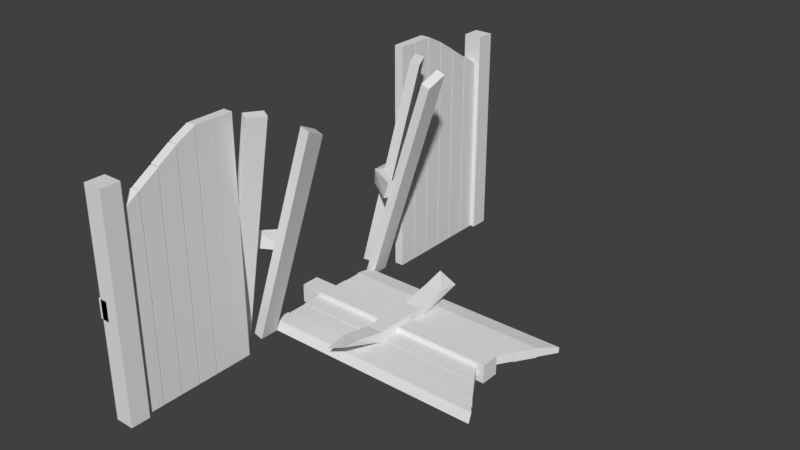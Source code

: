 # Source: Ireland_Wood_Fence_Broken.blend  (saved by Blender 2.79.0; exported with 4.5.12 LTS)
import bpy
from mathutils import Matrix  # noqa: F401  (used for matrix-valued properties, if any)

bpy.ops.wm.read_factory_settings(use_empty=True)
scene = bpy.context.scene
scene.name = 'Scene'

# ---- collections
col_collection_1 = bpy.data.collections.new('Collection 1'); scene.collection.children.link(col_collection_1)

# ---- world
world_world = bpy.data.worlds.new('World'); scene.world = world_world
world_world.color = (0.05088, 0.05088, 0.05088)
world_world.use_sun_shadow = False
world_world.sun_shadow_jitter_overblur = 0.0
world_world.cycles.sampling_method = 'MANUAL'

# ---- meshes
me_cube_001 = bpy.data.meshes.new('Cube.001')
me_cube_001.from_pydata([(-0.03164, 0.09884, -0.09846), (1.968, 0.09884, -0.09846), (-0.03164, 0.3, -0.09846), (2.095, 0.3, -0.09846), (-0.03164, 0.09884, -0.1985), (1.968, 0.09884, -0.1985), (-0.03164, 0.3, -0.1985), (2.095, 0.3, -0.1985), (-0.02634, 0.31, -0.1038), (2.103, 0.31, -0.1038), (-0.02634, 0.51, -0.1038), (2.23, 0.51, -0.1038), (-0.02634, 0.31, -0.2038), (2.103, 0.31, -0.2038), (-0.02634, 0.51, -0.2038), (2.23, 0.51, -0.2038), (-0.04468, 0.52, -0.1054), (2.221, 0.52, -0.1054), (-0.04468, 0.72, -0.1436), (2.348, 0.72, -0.1436), (-0.04468, 0.52, -0.2054), (2.221, 0.52, -0.2054), (-0.04468, 0.72, -0.2054), (2.348, 0.72, -0.2054), (-0.1058, 0.73, -0.1764), (0.6256, 0.73, 2.107), (-0.1058, 0.93, -0.1764), (0.6567, 0.93, 2.204), (-0.01061, 0.73, -0.2069), (0.7208, 0.73, 2.077), (-0.01061, 0.93, -0.2069), (0.7519, 0.93, 2.174), (-0.3265, 0.9282, -0.2066), (0.3206, 0.9282, 2.208), (-0.4081, 1.109, -0.1847), (0.2389, 1.109, 2.23), (-0.2389, 0.9705, -0.2301), (0.4081, 0.9705, 2.185), (-0.3206, 1.152, -0.2082), (0.3265, 1.152, 2.207), (-0.0501, 1.146, -0.25), (-0.0501, 1.146, 2.25), (-0.0501, 1.346, -0.25), (-0.0501, 1.346, 2.25), (0.0499, 1.146, -0.25), (0.0499, 1.146, 2.25), (0.0499, 1.346, -0.25), (0.0499, 1.346, 2.25), (-0.0501, 1.356, -0.25), (-0.0501, 1.356, 2.25), (-0.0501, 1.556, -0.25), (-0.0501, 1.556, 2.25), (0.0499, 1.356, -0.25), (0.0499, 1.356, 2.25), (0.0499, 1.556, -0.25), (0.0499, 1.556, 2.25), (-0.0501, 1.566, -0.25), (-0.0501, 1.566, 2.25), (-0.0501, 1.766, -0.25), (-0.0501, 1.766, 2.148), (0.0499, 1.566, -0.25), (0.0499, 1.566, 2.25), (0.0499, 1.766, -0.25), (0.0499, 1.766, 2.148), (-0.0501, 1.776, -0.25), (-0.0501, 1.776, 2.142), (-0.0501, 1.976, -0.25), (-0.0501, 1.976, 2.016), (0.0499, 1.776, -0.25), (0.0499, 1.776, 2.142), (0.0499, 1.976, -0.25), (0.0499, 1.976, 2.016), (-0.0501, 1.986, -0.25), (-0.0501, 1.986, 2.006), (-0.0501, 2.186, -0.25), (-0.0501, 2.186, 1.879), (0.0499, 1.986, -0.25), (0.0499, 1.986, 2.006), (0.0499, 2.186, -0.25), (0.0499, 2.186, 1.879), (-0.0501, 2.196, -0.25), (-0.0501, 2.196, 1.876), (-0.0501, 2.405, -0.25), (-0.0501, 2.405, 1.75), (0.0499, 2.196, -0.25), (0.0499, 2.196, 1.876), (0.0499, 2.405, -0.25), (0.0499, 2.405, 1.75), (-0.1, 2.4, -0.25), (-0.1, 2.4, 2.05), (-0.1, 2.6, -0.25), (-0.1, 2.6, 2.05), (0.1, 2.4, -0.25), (0.1, 2.4, 2.05), (0.1, 2.6, -0.25), (0.1, 2.6, 2.05), (-0.2458, -0.1, -0.05022), (2.054, -0.1, -0.05022), (-0.2458, 0.1, -0.05022), (2.054, 0.1, -0.05022), (-0.2458, -0.1, -0.2502), (2.054, -0.1, -0.2502), (-0.2458, 0.1, -0.2502), (2.054, 0.1, -0.2502), (-0.1246, 2.6, 0.7826), (-0.1246, 0.9, 0.7826), (-0.1246, 2.6, 0.9826), (-0.1246, 0.9, 0.9471), (-0.02458, 2.6, 0.7826), (-0.02458, 0.9, 0.7826), (-0.02458, 2.6, 0.9826), (-0.02458, 0.9, 0.9826), (0.05, -2.2, 1.876), (0.05, -2.2, -0.25), (0.05, -2.4, 1.75), (0.05, -2.4, -0.25), (-0.05, -2.2, 1.876), (-0.05, -2.2, -0.25), (-0.05, -2.4, 1.75), (-0.05, -2.4, -0.25), (-0.05, -2.19, -0.25), (-0.05, -2.19, 1.879), (-0.05, -1.99, -0.25), (-0.05, -1.99, 2.006), (0.05, -2.19, -0.25), (0.05, -2.19, 1.879), (0.05, -1.99, -0.25), (0.05, -1.99, 2.006), (-0.05, -1.98, -0.25), (-0.05, -1.98, 2.016), (-0.05, -1.78, -0.25), (-0.05, -1.78, 2.142), (0.05, -1.98, -0.25), (0.05, -1.98, 2.016), (0.05, -1.78, -0.25), (0.05, -1.78, 2.142), (-0.05, -1.77, -0.25), (-0.05, -1.77, 2.148), (-0.05, -1.57, -0.25), (-0.05, -1.57, 2.25), (0.05, -1.77, -0.25), (0.05, -1.77, 2.148), (0.05, -1.57, -0.25), (0.05, -1.57, 2.25), (-0.05, -1.56, -0.25), (-0.05, -1.56, 2.25), (-0.05, -1.36, -0.25), (-0.05, -1.36, 2.25), (0.05, -1.56, -0.25), (0.05, -1.56, 2.25), (0.05, -1.36, -0.25), (0.05, -1.36, 2.25), (-0.0501, -1.354, -0.25), (-0.0501, -1.354, 2.25), (-0.0501, -1.154, -0.25), (-0.0501, -1.154, 2.25), (0.0499, -1.354, -0.25), (0.0499, -1.354, 2.25), (0.0499, -1.154, -0.25), (0.0499, -1.154, 2.25), (-0.3034, -1.113, -0.2158), (0.1307, -1.113, 2.246), (-0.2202, -0.9319, -0.2304), (0.214, -0.9319, 2.232), (-0.2142, -1.155, -0.2315), (0.22, -1.155, 2.231), (-0.1309, -0.9742, -0.2462), (0.3032, -0.9742, 2.216), (-0.1059, -0.9337, -0.1763), (0.6566, -0.9337, 2.205), (-0.1059, -0.7337, -0.1763), (0.6255, -0.7337, 2.107), (-0.0107, -0.9337, -0.2068), (0.7519, -0.9337, 2.174), (-0.0107, -0.7337, -0.2068), (0.7207, -0.7337, 2.077), (-0.04464, -0.6883, -0.106), (2.348, -0.6883, -0.106), (-0.04464, -0.5237, -0.1053), (2.221, -0.5237, -0.1053), (-0.04464, -0.7237, -0.2053), (2.348, -0.7237, -0.2053), (-0.04464, -0.5237, -0.2053), (2.221, -0.5237, -0.2053), (-0.0263, -0.5137, -0.1037), (2.23, -0.5137, -0.1037), (-0.0263, -0.3137, -0.1037), (2.103, -0.3137, -0.1037), (-0.0263, -0.5137, -0.2037), (2.23, -0.5137, -0.2037), (-0.0263, -0.3137, -0.2037), (2.103, -0.3137, -0.2037), (-0.0316, -0.3037, -0.09836), (2.095, -0.3037, -0.09836), (-0.0316, -0.09798, -0.09836), (1.968, -0.09798, -0.09836), (-0.0316, -0.3037, -0.1984), (2.095, -0.3037, -0.1984), (-0.0316, -0.09798, -0.1984), (1.968, -0.09798, -0.1984), (-0.2458, 0.1, -0.05022), (2.054, 0.1, -0.05022), (-0.2458, 0.1, -0.2502), (2.054, 0.1, -0.2502), (-0.1, -2.6, -0.25), (-0.1, -2.6, 2.05), (-0.1, -2.4, -0.25), (-0.1, -2.4, 2.05), (0.1, -2.6, -0.25), (0.1, -2.6, 2.05), (0.1, -2.4, -0.25), (0.1, -2.4, 2.05), (-0.1246, -0.9, 0.7826), (-0.1246, -2.6, 0.7826), (-0.1246, -0.9, 0.935), (-0.1246, -2.6, 0.9826), (-0.02458, -0.9, 0.7826), (-0.02458, -2.6, 0.7826), (-0.02458, -0.9, 0.9826), (-0.02458, -2.6, 0.9826), (0.1764, 0.6885, 0.7798), (0.2391, 0.6885, 0.9697), (0.2627, 0.7516, 0.9619), (0.2, 0.7516, 0.772), (0.2049, -0.6849, 0.981), (0.1422, -0.6849, 0.7911), (0.2627, -0.7516, 0.9619), (0.2, -0.7516, 0.772), (0.8299, 0.584, 0.05055), (0.8299, -0.6528, 0.05055), (1.03, 0.584, 0.05055), (0.9944, -0.6528, 0.05055), (0.8299, 0.8156, 0.1081), (0.8299, -0.8844, 0.0155), (1.03, 0.8156, 0.0155), (1.03, -0.8844, 0.1076), (0.8299, 0.2489, -0.01292), (0.8299, -0.3177, -0.01292), (1.006, -0.3177, -0.01292), (1.018, 0.2489, -0.01292), (1.03, -0.3177, -0.1129), (1.03, 0.2489, -0.1129), (0.8299, -0.3177, -0.1129), (0.8299, 0.2489, -0.1129)], [], [(0, 1, 3, 2), (2, 3, 7, 6), (6, 7, 5, 4), (2, 6, 4, 0), (7, 3, 1, 5), (8, 9, 11, 10), (10, 11, 15, 14), (14, 15, 13, 12), (12, 13, 9, 8), (10, 14, 12, 8), (15, 11, 9, 13), (16, 17, 19, 18), (18, 19, 23, 22), (22, 23, 21, 20), (20, 21, 17, 16), (18, 22, 20, 16), (23, 19, 17, 21), (24, 25, 27, 26), (26, 27, 31, 30), (30, 31, 29, 28), (28, 29, 25, 24), (26, 30, 28, 24), (31, 27, 25, 29), (32, 33, 35, 34), (34, 35, 39, 38), (38, 39, 37, 36), (36, 37, 33, 32), (34, 38, 36, 32), (39, 35, 33, 37), (40, 41, 43, 42), (42, 43, 47, 46), (46, 47, 45, 44), (44, 45, 41, 40), (42, 46, 44, 40), (47, 43, 41, 45), (48, 49, 51, 50), (50, 51, 55, 54), (54, 55, 53, 52), (52, 53, 49, 48), (50, 54, 52, 48), (55, 51, 49, 53), (56, 57, 59, 58), (58, 59, 63, 62), (62, 63, 61, 60), (60, 61, 57, 56), (58, 62, 60, 56), (63, 59, 57, 61), (64, 65, 67, 66), (66, 67, 71, 70), (70, 71, 69, 68), (68, 69, 65, 64), (66, 70, 68, 64), (71, 67, 65, 69), (72, 73, 75, 74), (74, 75, 79, 78), (78, 79, 77, 76), (76, 77, 73, 72), (74, 78, 76, 72), (79, 75, 73, 77), (80, 81, 83, 82), (86, 87, 85, 84), (84, 85, 81, 80), (82, 86, 84, 80), (87, 83, 81, 85), (88, 89, 91, 90), (90, 91, 95, 94), (94, 95, 93, 92), (92, 93, 89, 88), (90, 94, 92, 88), (95, 91, 89, 93), (96, 97, 99, 98), (102, 103, 101, 100), (100, 101, 97, 96), (98, 102, 100, 96), (103, 99, 97, 101), (104, 105, 107, 106), (106, 107, 111, 110), (110, 111, 109, 108), (108, 109, 105, 104), (106, 110, 108, 104), (107, 105, 220, 221), (112, 116, 118, 114), (117, 113, 115, 119), (113, 112, 114, 115), (117, 116, 112, 113), (119, 118, 116, 117), (120, 121, 123, 122), (122, 123, 127, 126), (126, 127, 125, 124), (124, 125, 121, 120), (122, 126, 124, 120), (127, 123, 121, 125), (128, 129, 131, 130), (130, 131, 135, 134), (134, 135, 133, 132), (132, 133, 129, 128), (130, 134, 132, 128), (135, 131, 129, 133), (136, 137, 139, 138), (138, 139, 143, 142), (142, 143, 141, 140), (140, 141, 137, 136), (138, 142, 140, 136), (143, 139, 137, 141), (144, 145, 147, 146), (146, 147, 151, 150), (150, 151, 149, 148), (148, 149, 145, 144), (146, 150, 148, 144), (151, 147, 145, 149), (152, 153, 155, 154), (154, 155, 159, 158), (158, 159, 157, 156), (156, 157, 153, 152), (154, 158, 156, 152), (159, 155, 153, 157), (160, 161, 163, 162), (162, 163, 167, 166), (166, 167, 165, 164), (164, 165, 161, 160), (162, 166, 164, 160), (167, 163, 161, 165), (168, 169, 171, 170), (170, 171, 175, 174), (174, 175, 173, 172), (172, 173, 169, 168), (170, 174, 172, 168), (175, 171, 169, 173), (176, 177, 179, 178), (178, 179, 183, 182), (182, 183, 181, 180), (180, 181, 177, 176), (178, 182, 180, 176), (183, 179, 177, 181), (184, 185, 187, 186), (186, 187, 191, 190), (190, 191, 189, 188), (188, 189, 185, 184), (186, 190, 188, 184), (191, 187, 185, 189), (192, 193, 195, 194), (198, 199, 197, 196), (196, 197, 193, 192), (194, 198, 196, 192), (199, 195, 193, 197), (200, 201, 203, 202), (204, 205, 207, 206), (206, 207, 211, 210), (210, 211, 209, 208), (208, 209, 205, 204), (206, 210, 208, 204), (211, 207, 205, 209), (212, 213, 215, 214), (214, 215, 219, 218), (218, 219, 217, 216), (216, 217, 213, 212), (218, 216, 227, 226), (219, 215, 213, 217), (222, 221, 220, 223), (105, 109, 223, 220), (111, 107, 221, 222), (109, 111, 222, 223), (224, 226, 227, 225), (216, 212, 225, 227), (214, 218, 226, 224), (212, 214, 224, 225), (237, 229, 231, 238), (238, 231, 235, 240), (240, 235, 233, 242), (242, 233, 229, 237), (230, 234, 232, 228), (232, 243, 236, 228), (243, 242, 237, 236), (234, 241, 243, 232), (241, 240, 242, 243), (230, 239, 241, 234), (239, 238, 240, 241), (228, 236, 239, 230), (236, 237, 238, 239), (229, 233, 235, 231)])
_uv = me_cube_001.uv_layers.new(name='UVMap')
_uv.uv.foreach_set('vector', [0.4855, 0.48, 0.4862, 0.48, 0.4862, 0.4806, 0.4855, 0.4806, 0.4855, 0.48, 0.4862, 0.48, 0.4862, 0.4806, 0.4855, 0.4806, 0.4855, 0.48, 0.4862, 0.48, 0.4862, 0.4806, 0.4855, 0.4806, 0.4855, 0.48, 0.4862, 0.48, 0.4862, 0.4806, 0.4855, 0.4806, 0.4855, 0.48, 0.4862, 0.48, 0.4862, 0.4806, 0.4855, 0.4806, 0.4855, 0.48, 0.4862, 0.48, 0.4862, 0.4806, 0.4855, 0.4806, 0.4855, 0.48, 0.4862, 0.48, 0.4862, 0.4806, 0.4855, 0.4806, 0.4855, 0.48, 0.4862, 0.48, 0.4862, 0.4806, 0.4855, 0.4806, 0.4855, 0.48, 0.4862, 0.48, 0.4862, 0.4806, 0.4855, 0.4806, 0.4855, 0.48, 0.4862, 0.48, 0.4862, 0.4806, 0.4855, 0.4806, 0.4855, 0.48, 0.4862, 0.48, 0.4862, 0.4806, 0.4855, 0.4806, 0.4855, 0.48, 0.4862, 0.48, 0.4862, 0.4806, 0.4855, 0.4806, 0.4855, 0.48, 0.4862, 0.48, 0.4862, 0.4806, 0.4855, 0.4806, 0.4855, 0.48, 0.4862, 0.48, 0.4862, 0.4806, 0.4855, 0.4806, 0.4855, 0.48, 0.4862, 0.48, 0.4862, 0.4806, 0.4855, 0.4806, 0.4855, 0.48, 0.4862, 0.48, 0.4862, 0.4806, 0.4855, 0.4806, 0.4855, 0.48, 0.4862, 0.48, 0.4862, 0.4806, 0.4855, 0.4806, 0.4855, 0.48, 0.4862, 0.48, 0.4862, 0.4806, 0.4855, 0.4806, 0.4855, 0.48, 0.4862, 0.48, 0.4862, 0.4806, 0.4855, 0.4806, 0.4855, 0.48, 0.4862, 0.48, 0.4862, 0.4806, 0.4855, 0.4806, 0.4855, 0.48, 0.4862, 0.48, 0.4862, 0.4806, 0.4855, 0.4806, 0.4855, 0.48, 0.4862, 0.48, 0.4862, 0.4806, 0.4855, 0.4806, 0.4855, 0.48, 0.4862, 0.48, 0.4862, 0.4806, 0.4855, 0.4806, 0.4855, 0.48, 0.4862, 0.48, 0.4862, 0.4806, 0.4855, 0.4806, 0.4855, 0.48, 0.4862, 0.48, 0.4862, 0.4806, 0.4855, 0.4806, 0.4855, 0.48, 0.4862, 0.48, 0.4862, 0.4806, 0.4855, 0.4806, 0.4855, 0.48, 0.4862, 0.48, 0.4862, 0.4806, 0.4855, 0.4806, 0.4855, 0.48, 0.4862, 0.48, 0.4862, 0.4806, 0.4855, 0.4806, 0.4855, 0.48, 0.4862, 0.48, 0.4862, 0.4806, 0.4855, 0.4806, 0.4855, 0.48, 0.4862, 0.48, 0.4862, 0.4806, 0.4855, 0.4806, 0.4855, 0.48, 0.4862, 0.48, 0.4862, 0.4806, 0.4855, 0.4806, 0.4855, 0.48, 0.4862, 0.48, 0.4862, 0.4806, 0.4855, 0.4806, 0.4855, 0.48, 0.4862, 0.48, 0.4862, 0.4806, 0.4855, 0.4806, 0.4855, 0.48, 0.4862, 0.48, 0.4862, 0.4806, 0.4855, 0.4806, 0.4855, 0.48, 0.4862, 0.48, 0.4862, 0.4806, 0.4855, 0.4806, 0.4855, 0.48, 0.4862, 0.48, 0.4862, 0.4806, 0.4855, 0.4806, 0.4855, 0.48, 0.4862, 0.48, 0.4862, 0.4806, 0.4855, 0.4806, 0.4855, 0.48, 0.4862, 0.48, 0.4862, 0.4806, 0.4855, 0.4806, 0.4855, 0.48, 0.4862, 0.48, 0.4862, 0.4806, 0.4855, 0.4806, 0.4855, 0.48, 0.4862, 0.48, 0.4862, 0.4806, 0.4855, 0.4806, 0.4855, 0.48, 0.4862, 0.48, 0.4862, 0.4806, 0.4855, 0.4806, 0.4855, 0.48, 0.4862, 0.48, 0.4862, 0.4806, 0.4855, 0.4806, 0.4855, 0.48, 0.4862, 0.48, 0.4862, 0.4806, 0.4855, 0.4806, 0.4855, 0.48, 0.4862, 0.48, 0.4862, 0.4806, 0.4855, 0.4806, 0.4855, 0.48, 0.4862, 0.48, 0.4862, 0.4806, 0.4855, 0.4806, 0.4855, 0.48, 0.4862, 0.48, 0.4862, 0.4806, 0.4855, 0.4806, 0.4855, 0.48, 0.4862, 0.48, 0.4862, 0.4806, 0.4855, 0.4806, 0.4855, 0.48, 0.4862, 0.48, 0.4862, 0.4806, 0.4855, 0.4806, 0.4855, 0.48, 0.4862, 0.48, 0.4862, 0.4806, 0.4855, 0.4806, 0.4855, 0.48, 0.4862, 0.48, 0.4862, 0.4806, 0.4855, 0.4806, 0.4855, 0.48, 0.4862, 0.48, 0.4862, 0.4806, 0.4855, 0.4806, 0.4855, 0.48, 0.4862, 0.48, 0.4862, 0.4806, 0.4855, 0.4806, 0.4855, 0.48, 0.4862, 0.48, 0.4862, 0.4806, 0.4855, 0.4806, 0.4855, 0.48, 0.4862, 0.48, 0.4862, 0.4806, 0.4855, 0.4806, 0.4855, 0.48, 0.4862, 0.48, 0.4862, 0.4806, 0.4855, 0.4806, 0.4855, 0.48, 0.4862, 0.48, 0.4862, 0.4806, 0.4855, 0.4806, 0.4855, 0.48, 0.4862, 0.48, 0.4862, 0.4806, 0.4855, 0.4806, 0.4855, 0.48, 0.4862, 0.48, 0.4862, 0.4806, 0.4855, 0.4806, 0.4855, 0.48, 0.4862, 0.48, 0.4862, 0.4806, 0.4855, 0.4806, 0.4855, 0.48, 0.4862, 0.48, 0.4862, 0.4806, 0.4855, 0.4806, 0.4855, 0.48, 0.4862, 0.48, 0.4862, 0.4806, 0.4855, 0.4806, 0.4855, 0.48, 0.4862, 0.48, 0.4862, 0.4806, 0.4855, 0.4806, 0.4855, 0.48, 0.4862, 0.48, 0.4862, 0.4806, 0.4855, 0.4806, 0.4855, 0.48, 0.4862, 0.48, 0.4862, 0.4806, 0.4855, 0.4806, 0.6922, 0.48, 0.6929, 0.48, 0.6929, 0.4806, 0.6922, 0.4806, 0.6922, 0.48, 0.6929, 0.48, 0.6929, 0.4806, 0.6922, 0.4806, 0.6922, 0.48, 0.6929, 0.48, 0.6929, 0.4806, 0.6922, 0.4806, 0.6922, 0.48, 0.6929, 0.48, 0.6929, 0.4806, 0.6922, 0.4806, 0.6922, 0.48, 0.6929, 0.48, 0.6929, 0.4806, 0.6922, 0.4806, 0.6922, 0.48, 0.6929, 0.48, 0.6929, 0.4806, 0.6922, 0.4806, 0.6922, 0.48, 0.6929, 0.48, 0.6929, 0.4806, 0.6922, 0.4806, 0.6922, 0.48, 0.6929, 0.48, 0.6929, 0.4806, 0.6922, 0.4806, 0.6922, 0.48, 0.6929, 0.48, 0.6929, 0.4806, 0.6922, 0.4806, 0.6922, 0.48, 0.6929, 0.48, 0.6929, 0.4806, 0.6922, 0.4806, 0.6922, 0.48, 0.6929, 0.48, 0.6929, 0.4806, 0.6922, 0.4806, 0.691, 0.48, 0.6917, 0.48, 0.6917, 0.4806, 0.691, 0.4806, 0.691, 0.48, 0.6917, 0.48, 0.6917, 0.4806, 0.691, 0.4806, 0.691, 0.48, 0.6917, 0.48, 0.6917, 0.4806, 0.691, 0.4806, 0.691, 0.48, 0.6917, 0.48, 0.6917, 0.4806, 0.691, 0.4806, 0.6922, 0.48, 0.6929, 0.48, 0.6929, 0.4806, 0.6922, 0.4806, 0.6917, 0.4806, 0.6917, 0.48, 0.6917, 0.48, 0.6917, 0.4806, 0.4855, 0.48, 0.4862, 0.48, 0.4862, 0.4806, 0.4855, 0.4806, 0.4855, 0.48, 0.4862, 0.48, 0.4862, 0.4806, 0.4855, 0.4806, 0.4855, 0.48, 0.4862, 0.48, 0.4862, 0.4806, 0.4855, 0.4806, 0.4855, 0.48, 0.4862, 0.48, 0.4862, 0.4806, 0.4855, 0.4806, 0.4855, 0.48, 0.4862, 0.48, 0.4862, 0.4806, 0.4855, 0.4806, 0.4855, 0.48, 0.4862, 0.48, 0.4862, 0.4806, 0.4855, 0.4806, 0.4855, 0.48, 0.4862, 0.48, 0.4862, 0.4806, 0.4855, 0.4806, 0.4855, 0.48, 0.4862, 0.48, 0.4862, 0.4806, 0.4855, 0.4806, 0.4855, 0.48, 0.4862, 0.48, 0.4862, 0.4806, 0.4855, 0.4806, 0.4855, 0.48, 0.4862, 0.48, 0.4862, 0.4806, 0.4855, 0.4806, 0.4855, 0.48, 0.4862, 0.48, 0.4862, 0.4806, 0.4855, 0.4806, 0.4855, 0.48, 0.4862, 0.48, 0.4862, 0.4806, 0.4855, 0.4806, 0.4855, 0.48, 0.4862, 0.48, 0.4862, 0.4806, 0.4855, 0.4806, 0.4855, 0.48, 0.4862, 0.48, 0.4862, 0.4806, 0.4855, 0.4806, 0.4855, 0.48, 0.4862, 0.48, 0.4862, 0.4806, 0.4855, 0.4806, 0.4855, 0.48, 0.4862, 0.48, 0.4862, 0.4806, 0.4855, 0.4806, 0.4855, 0.48, 0.4862, 0.48, 0.4862, 0.4806, 0.4855, 0.4806, 0.4855, 0.48, 0.4862, 0.48, 0.4862, 0.4806, 0.4855, 0.4806, 0.4855, 0.48, 0.4862, 0.48, 0.4862, 0.4806, 0.4855, 0.4806, 0.4855, 0.48, 0.4862, 0.48, 0.4862, 0.4806, 0.4855, 0.4806, 0.4855, 0.48, 0.4862, 0.48, 0.4862, 0.4806, 0.4855, 0.4806, 0.4855, 0.48, 0.4862, 0.48, 0.4862, 0.4806, 0.4855, 0.4806, 0.4855, 0.48, 0.4862, 0.48, 0.4862, 0.4806, 0.4855, 0.4806, 0.4855, 0.48, 0.4862, 0.48, 0.4862, 0.4806, 0.4855, 0.4806, 0.4855, 0.48, 0.4862, 0.48, 0.4862, 0.4806, 0.4855, 0.4806, 0.4855, 0.48, 0.4862, 0.48, 0.4862, 0.4806, 0.4855, 0.4806, 0.4855, 0.48, 0.4862, 0.48, 0.4862, 0.4806, 0.4855, 0.4806, 0.4855, 0.48, 0.4862, 0.48, 0.4862, 0.4806, 0.4855, 0.4806, 0.4855, 0.48, 0.4862, 0.48, 0.4862, 0.4806, 0.4855, 0.4806, 0.4855, 0.48, 0.4862, 0.48, 0.4862, 0.4806, 0.4855, 0.4806, 0.4855, 0.48, 0.4862, 0.48, 0.4862, 0.4806, 0.4855, 0.4806, 0.4855, 0.48, 0.4862, 0.48, 0.4862, 0.4806, 0.4855, 0.4806, 0.4855, 0.48, 0.4862, 0.48, 0.4862, 0.4806, 0.4855, 0.4806, 0.4855, 0.48, 0.4862, 0.48, 0.4862, 0.4806, 0.4855, 0.4806, 0.4855, 0.48, 0.4862, 0.48, 0.4862, 0.4806, 0.4855, 0.4806, 0.4855, 0.48, 0.4862, 0.48, 0.4862, 0.4806, 0.4855, 0.4806, 0.4855, 0.48, 0.4862, 0.48, 0.4862, 0.4806, 0.4855, 0.4806, 0.4855, 0.48, 0.4862, 0.48, 0.4862, 0.4806, 0.4855, 0.4806, 0.4855, 0.48, 0.4862, 0.48, 0.4862, 0.4806, 0.4855, 0.4806, 0.4855, 0.48, 0.4862, 0.48, 0.4862, 0.4806, 0.4855, 0.4806, 0.4855, 0.48, 0.4862, 0.48, 0.4862, 0.4806, 0.4855, 0.4806, 0.4855, 0.48, 0.4862, 0.48, 0.4862, 0.4806, 0.4855, 0.4806, 0.4855, 0.48, 0.4862, 0.48, 0.4862, 0.4806, 0.4855, 0.4806, 0.4855, 0.48, 0.4862, 0.48, 0.4862, 0.4806, 0.4855, 0.4806, 0.4855, 0.48, 0.4862, 0.48, 0.4862, 0.4806, 0.4855, 0.4806, 0.4855, 0.48, 0.4862, 0.48, 0.4862, 0.4806, 0.4855, 0.4806, 0.4855, 0.48, 0.4862, 0.48, 0.4862, 0.4806, 0.4855, 0.4806, 0.4855, 0.48, 0.4862, 0.48, 0.4862, 0.4806, 0.4855, 0.4806, 0.4855, 0.48, 0.4862, 0.48, 0.4862, 0.4806, 0.4855, 0.4806, 0.4855, 0.48, 0.4862, 0.48, 0.4862, 0.4806, 0.4855, 0.4806, 0.4855, 0.48, 0.4862, 0.48, 0.4862, 0.4806, 0.4855, 0.4806, 0.4855, 0.48, 0.4862, 0.48, 0.4862, 0.4806, 0.4855, 0.4806, 0.4855, 0.48, 0.4862, 0.48, 0.4862, 0.4806, 0.4855, 0.4806, 0.4855, 0.48, 0.4862, 0.48, 0.4862, 0.4806, 0.4855, 0.4806, 0.4855, 0.48, 0.4862, 0.48, 0.4862, 0.4806, 0.4855, 0.4806, 0.4855, 0.48, 0.4862, 0.48, 0.4862, 0.4806, 0.4855, 0.4806, 0.4855, 0.48, 0.4862, 0.48, 0.4862, 0.4806, 0.4855, 0.4806, 0.4855, 0.48, 0.4862, 0.48, 0.4862, 0.4806, 0.4855, 0.4806, 0.4855, 0.48, 0.4862, 0.48, 0.4862, 0.4806, 0.4855, 0.4806, 0.4855, 0.48, 0.4862, 0.48, 0.4862, 0.4806, 0.4855, 0.4806, 0.4855, 0.48, 0.4862, 0.48, 0.4862, 0.4806, 0.4855, 0.4806, 0.4855, 0.48, 0.4862, 0.48, 0.4862, 0.4806, 0.4855, 0.4806, 0.4855, 0.48, 0.4862, 0.48, 0.4862, 0.4806, 0.4855, 0.4806, 0.4855, 0.48, 0.4862, 0.48, 0.4862, 0.4806, 0.4855, 0.4806, 0.6922, 0.48, 0.6929, 0.48, 0.6929, 0.4806, 0.6922, 0.4806, 0.6922, 0.48, 0.6929, 0.48, 0.6929, 0.4806, 0.6922, 0.4806, 0.6922, 0.48, 0.6929, 0.48, 0.6929, 0.4806, 0.6922, 0.4806, 0.6922, 0.48, 0.6929, 0.48, 0.6929, 0.4806, 0.6922, 0.4806, 0.6922, 0.48, 0.6929, 0.48, 0.6929, 0.4806, 0.6922, 0.4806, 0.6922, 0.48, 0.6929, 0.48, 0.6929, 0.4806, 0.6922, 0.4806, 0.6922, 0.48, 0.6929, 0.48, 0.6929, 0.4806, 0.6922, 0.4806, 0.691, 0.48, 0.6917, 0.48, 0.6917, 0.4806, 0.691, 0.4806, 0.691, 0.48, 0.6917, 0.48, 0.6917, 0.4806, 0.691, 0.4806, 0.691, 0.48, 0.6917, 0.48, 0.6917, 0.4806, 0.691, 0.4806, 0.691, 0.48, 0.6917, 0.48, 0.6917, 0.4806, 0.691, 0.4806, 0.691, 0.48, 0.691, 0.4806, 0.691, 0.4806, 0.691, 0.48, 0.6922, 0.48, 0.6929, 0.48, 0.6929, 0.4806, 0.6922, 0.4806, 0.6922, 0.48, 0.6929, 0.48, 0.6929, 0.4806, 0.6922, 0.4806, 0.6917, 0.4806, 0.6917, 0.48, 0.6917, 0.48, 0.6917, 0.4806, 0.6917, 0.4806, 0.6917, 0.48, 0.6917, 0.48, 0.6917, 0.4806, 0.6917, 0.4806, 0.6917, 0.48, 0.6917, 0.48, 0.6917, 0.4806, 0.6922, 0.48, 0.6929, 0.48, 0.6929, 0.4806, 0.6922, 0.4806, 0.691, 0.48, 0.691, 0.4806, 0.691, 0.4806, 0.691, 0.48, 0.691, 0.48, 0.691, 0.4806, 0.691, 0.4806, 0.691, 0.48, 0.691, 0.48, 0.691, 0.4806, 0.691, 0.4806, 0.691, 0.48, 0.6914, 0.48, 0.6917, 0.48, 0.6917, 0.4806, 0.6914, 0.4806, 0.6914, 0.48, 0.6917, 0.48, 0.6917, 0.4806, 0.6914, 0.4806, 0.6914, 0.48, 0.6917, 0.48, 0.6917, 0.4806, 0.6914, 0.4806, 0.6914, 0.48, 0.6917, 0.48, 0.6917, 0.4806, 0.6914, 0.4806, 0.6922, 0.48, 0.6929, 0.48, 0.6929, 0.4806, 0.6922, 0.4806, 0.691, 0.48, 0.6912, 0.48, 0.6912, 0.4806, 0.691, 0.4806, 0.6912, 0.48, 0.6914, 0.48, 0.6914, 0.4806, 0.6912, 0.4806, 0.691, 0.48, 0.6912, 0.48, 0.6912, 0.4806, 0.691, 0.4806, 0.6912, 0.48, 0.6914, 0.48, 0.6914, 0.4806, 0.6912, 0.4806, 0.691, 0.48, 0.6912, 0.48, 0.6912, 0.4806, 0.691, 0.4806, 0.6912, 0.48, 0.6914, 0.48, 0.6914, 0.4806, 0.6912, 0.4806, 0.691, 0.48, 0.6912, 0.48, 0.6912, 0.4806, 0.691, 0.4806, 0.6912, 0.48, 0.6914, 0.48, 0.6914, 0.4806, 0.6912, 0.4806, 0.6917, 0.4806, 0.6917, 0.48, 0.6917, 0.4806, 0.6917, 0.48])
me_cube_001.use_remesh_preserve_volume = False
me_cube_001.use_remesh_preserve_attributes = False
me_cube_001.use_mirror_vertex_groups = False
me_cube_001.update()

# ---- objects
ob_wood = bpy.data.objects.new('Wood', me_cube_001)

# ---- transforms, parenting, visibility, modifiers, constraints
ob_wood.location = (0.0, 0.0, 0.0)
ob_wood.lineart.crease_threshold = 0.0

# ---- collection membership
col_collection_1.objects.link(ob_wood)

# ---- scene / render settings (as saved in the file)
scene.frame_start = 1; scene.frame_end = 250; scene.frame_set(1)
scene.render.engine = 'BLENDER_EEVEE_NEXT'
scene.render.resolution_percentage = 50
scene.render.dither_intensity = 0.0
scene.cycles.use_denoising = False
scene.cycles.samples = 128
scene.cycles.sampling_pattern = 'TABULATED_SOBOL'
scene.cycles.use_adaptive_sampling = False
scene.cycles.use_light_tree = False
scene.cycles.blur_glossy = 0.0
scene.cycles.sample_clamp_indirect = 0.0
scene.view_settings.view_transform = 'Standard'
bpy.context.view_layer.update()

# ---- added for rendering (the .blend has no active camera and no usable light): camera, sun
cam_auto = bpy.data.cameras.new('AutoCamera')
cam_auto.lens = 50.0
cam_auto.sensor_width = 36.0
cam_auto.clip_end = 1000.0
ob_auto_camera = bpy.data.objects.new('AutoCamera', cam_auto)
scene.collection.objects.link(ob_auto_camera)
ob_auto_camera.location = (6.88596, -7.09934, 5.7328)
ob_auto_camera.rotation_euler = (1.09748, -7.21219e-08, 0.694738)
scene.camera = ob_auto_camera
light_auto_sun = bpy.data.lights.new('AutoSun', 'SUN')
light_auto_sun.energy = 3.0
light_auto_sun.angle = 0.0523599
ob_auto_sun = bpy.data.objects.new('AutoSun', light_auto_sun)
scene.collection.objects.link(ob_auto_sun)
ob_auto_sun.rotation_euler = (0.872665, 0.174533, 0.523599)
bpy.context.view_layer.update()
